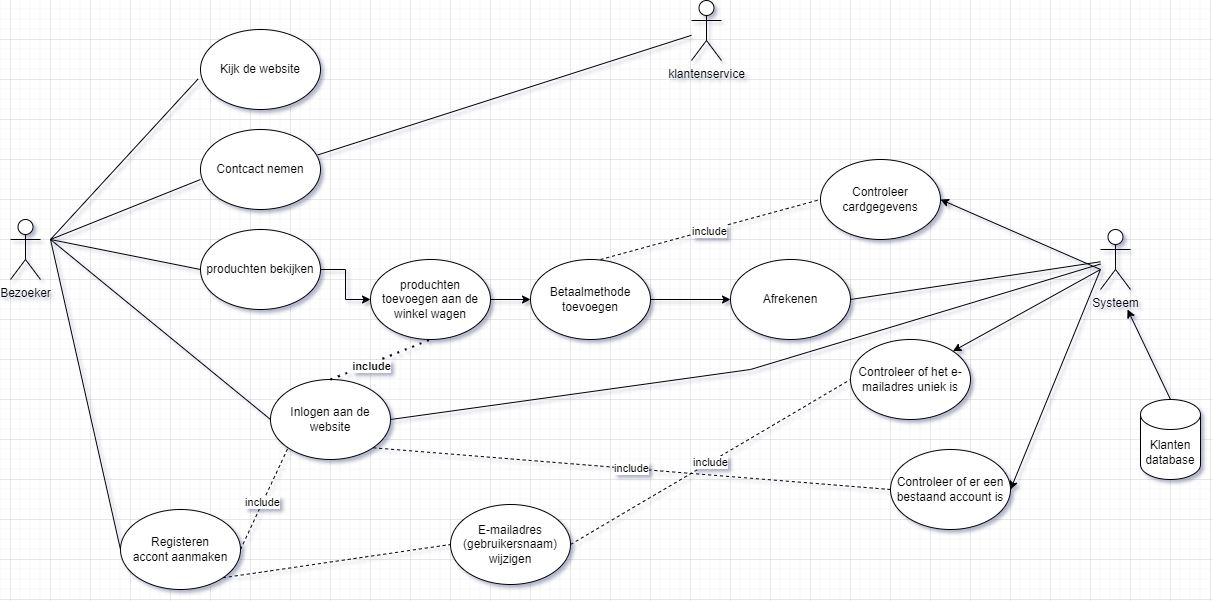

The diagram above was exported from draw.io. Its source (the exported page's mxGraphModel, read from the mxfile embedded in the PNG):
<mxGraphModel dx="1820" dy="980" grid="1" gridSize="10" guides="1" tooltips="1" connect="1" arrows="1" fold="1" page="1" pageScale="1" pageWidth="827" pageHeight="1169" math="0" shadow="0">
  <root>
    <mxCell id="0" />
    <mxCell id="1" parent="0" />
    <mxCell id="i_gG1fg5PLrcSYFD0XyF-1" value="Bezoeker" style="shape=umlActor;verticalLabelPosition=bottom;verticalAlign=top;html=1;outlineConnect=0;" parent="1" vertex="1">
      <mxGeometry x="40" y="260" width="30" height="60" as="geometry" />
    </mxCell>
    <mxCell id="i_gG1fg5PLrcSYFD0XyF-4" value="Inlogen aan de website" style="ellipse;whiteSpace=wrap;html=1;" parent="1" vertex="1">
      <mxGeometry x="300" y="420" width="120" height="80" as="geometry" />
    </mxCell>
    <mxCell id="J6HzgiwtzCdAQw_sZVLj-7" style="edgeStyle=orthogonalEdgeStyle;rounded=0;orthogonalLoop=1;jettySize=auto;html=1;entryX=0;entryY=0.5;entryDx=0;entryDy=0;" parent="1" source="J6HzgiwtzCdAQw_sZVLj-19" target="J6HzgiwtzCdAQw_sZVLj-6" edge="1">
      <mxGeometry relative="1" as="geometry" />
    </mxCell>
    <mxCell id="i_gG1fg5PLrcSYFD0XyF-5" value="produchten toevoegen aan de winkel wagen" style="ellipse;whiteSpace=wrap;html=1;" parent="1" vertex="1">
      <mxGeometry x="400" y="300" width="120" height="80" as="geometry" />
    </mxCell>
    <mxCell id="i_gG1fg5PLrcSYFD0XyF-6" value="Contcact nemen" style="ellipse;whiteSpace=wrap;html=1;" parent="1" vertex="1">
      <mxGeometry x="230" y="170" width="120" height="80" as="geometry" />
    </mxCell>
    <mxCell id="i_gG1fg5PLrcSYFD0XyF-7" value="Kijk de website" style="ellipse;whiteSpace=wrap;html=1;" parent="1" vertex="1">
      <mxGeometry x="230" y="70" width="120" height="80" as="geometry" />
    </mxCell>
    <mxCell id="i_gG1fg5PLrcSYFD0XyF-12" value="" style="endArrow=none;html=1;rounded=0;entryX=-0.02;entryY=0.618;entryDx=0;entryDy=0;entryPerimeter=0;" parent="1" target="i_gG1fg5PLrcSYFD0XyF-7" edge="1">
      <mxGeometry width="50" height="50" relative="1" as="geometry">
        <mxPoint x="80" y="280" as="sourcePoint" />
        <mxPoint x="130" y="230" as="targetPoint" />
      </mxGeometry>
    </mxCell>
    <mxCell id="i_gG1fg5PLrcSYFD0XyF-14" value="" style="endArrow=none;html=1;rounded=0;" parent="1" edge="1">
      <mxGeometry width="50" height="50" relative="1" as="geometry">
        <mxPoint x="80" y="280" as="sourcePoint" />
        <mxPoint x="230" y="220" as="targetPoint" />
      </mxGeometry>
    </mxCell>
    <mxCell id="i_gG1fg5PLrcSYFD0XyF-15" value="klantenservice" style="shape=umlActor;verticalLabelPosition=bottom;verticalAlign=top;html=1;outlineConnect=0;" parent="1" vertex="1">
      <mxGeometry x="721" y="41" width="30" height="60" as="geometry" />
    </mxCell>
    <mxCell id="i_gG1fg5PLrcSYFD0XyF-20" value="" style="endArrow=none;html=1;rounded=0;exitX=0.977;exitY=0.318;exitDx=0;exitDy=0;exitPerimeter=0;" parent="1" source="i_gG1fg5PLrcSYFD0XyF-6" target="i_gG1fg5PLrcSYFD0XyF-15" edge="1">
      <mxGeometry width="50" height="50" relative="1" as="geometry">
        <mxPoint x="360" y="210" as="sourcePoint" />
        <mxPoint x="410" y="160" as="targetPoint" />
      </mxGeometry>
    </mxCell>
    <mxCell id="J6HzgiwtzCdAQw_sZVLj-17" style="edgeStyle=orthogonalEdgeStyle;rounded=0;orthogonalLoop=1;jettySize=auto;html=1;exitX=1;exitY=0.5;exitDx=0;exitDy=0;entryX=0;entryY=0.5;entryDx=0;entryDy=0;" parent="1" source="J6HzgiwtzCdAQw_sZVLj-1" target="i_gG1fg5PLrcSYFD0XyF-5" edge="1">
      <mxGeometry relative="1" as="geometry" />
    </mxCell>
    <mxCell id="J6HzgiwtzCdAQw_sZVLj-1" value="produchten bekijken" style="ellipse;whiteSpace=wrap;html=1;" parent="1" vertex="1">
      <mxGeometry x="230" y="270" width="120" height="80" as="geometry" />
    </mxCell>
    <mxCell id="J6HzgiwtzCdAQw_sZVLj-2" value="" style="endArrow=none;html=1;rounded=0;entryX=0;entryY=0.5;entryDx=0;entryDy=0;" parent="1" target="J6HzgiwtzCdAQw_sZVLj-1" edge="1">
      <mxGeometry width="50" height="50" relative="1" as="geometry">
        <mxPoint x="80" y="280" as="sourcePoint" />
        <mxPoint x="440" y="270" as="targetPoint" />
      </mxGeometry>
    </mxCell>
    <mxCell id="J6HzgiwtzCdAQw_sZVLj-6" value="Afrekenen" style="ellipse;whiteSpace=wrap;html=1;" parent="1" vertex="1">
      <mxGeometry x="760" y="300" width="120" height="80" as="geometry" />
    </mxCell>
    <mxCell id="J6HzgiwtzCdAQw_sZVLj-8" value="" style="endArrow=none;dashed=1;html=1;dashPattern=1 3;strokeWidth=2;rounded=0;exitX=0.5;exitY=0;exitDx=0;exitDy=0;entryX=0.5;entryY=1;entryDx=0;entryDy=0;" parent="1" source="i_gG1fg5PLrcSYFD0XyF-4" target="i_gG1fg5PLrcSYFD0XyF-5" edge="1">
      <mxGeometry width="50" height="50" relative="1" as="geometry">
        <mxPoint x="390" y="320" as="sourcePoint" />
        <mxPoint x="440" y="270" as="targetPoint" />
      </mxGeometry>
    </mxCell>
    <mxCell id="J6HzgiwtzCdAQw_sZVLj-18" value="&lt;b&gt;include&lt;/b&gt;" style="edgeLabel;html=1;align=center;verticalAlign=middle;resizable=0;points=[];" parent="J6HzgiwtzCdAQw_sZVLj-8" vertex="1" connectable="0">
      <mxGeometry x="-0.2368" y="-2" relative="1" as="geometry">
        <mxPoint as="offset" />
      </mxGeometry>
    </mxCell>
    <mxCell id="J6HzgiwtzCdAQw_sZVLj-10" value="" style="endArrow=none;html=1;rounded=0;exitX=0;exitY=0.5;exitDx=0;exitDy=0;" parent="1" source="i_gG1fg5PLrcSYFD0XyF-4" edge="1">
      <mxGeometry width="50" height="50" relative="1" as="geometry">
        <mxPoint x="390" y="320" as="sourcePoint" />
        <mxPoint x="80" y="280" as="targetPoint" />
      </mxGeometry>
    </mxCell>
    <mxCell id="J6HzgiwtzCdAQw_sZVLj-20" value="Registeren&lt;div&gt;accont aanmaken&lt;/div&gt;" style="ellipse;whiteSpace=wrap;html=1;" parent="1" vertex="1">
      <mxGeometry x="150" y="550" width="120" height="80" as="geometry" />
    </mxCell>
    <mxCell id="J6HzgiwtzCdAQw_sZVLj-21" value="Controleer cardgegevens" style="ellipse;whiteSpace=wrap;html=1;" parent="1" vertex="1">
      <mxGeometry x="850" y="200" width="120" height="80" as="geometry" />
    </mxCell>
    <mxCell id="J6HzgiwtzCdAQw_sZVLj-23" value="" style="endArrow=none;html=1;rounded=0;exitX=0;exitY=0.5;exitDx=0;exitDy=0;" parent="1" source="J6HzgiwtzCdAQw_sZVLj-20" edge="1">
      <mxGeometry width="50" height="50" relative="1" as="geometry">
        <mxPoint x="350" y="480" as="sourcePoint" />
        <mxPoint x="80" y="280" as="targetPoint" />
      </mxGeometry>
    </mxCell>
    <mxCell id="J6HzgiwtzCdAQw_sZVLj-25" value="" style="endArrow=none;dashed=1;html=1;rounded=0;exitX=1;exitY=0.5;exitDx=0;exitDy=0;entryX=0;entryY=1;entryDx=0;entryDy=0;" parent="1" source="J6HzgiwtzCdAQw_sZVLj-20" target="i_gG1fg5PLrcSYFD0XyF-4" edge="1">
      <mxGeometry width="50" height="50" relative="1" as="geometry">
        <mxPoint x="350" y="480" as="sourcePoint" />
        <mxPoint x="400" y="430" as="targetPoint" />
      </mxGeometry>
    </mxCell>
    <mxCell id="J6HzgiwtzCdAQw_sZVLj-26" value="include" style="edgeLabel;html=1;align=center;verticalAlign=middle;resizable=0;points=[];" parent="J6HzgiwtzCdAQw_sZVLj-25" vertex="1" connectable="0">
      <mxGeometry x="-0.0719" y="1" relative="1" as="geometry">
        <mxPoint as="offset" />
      </mxGeometry>
    </mxCell>
    <mxCell id="J6HzgiwtzCdAQw_sZVLj-27" value="Systeem" style="shape=umlActor;verticalLabelPosition=bottom;verticalAlign=top;html=1;outlineConnect=0;" parent="1" vertex="1">
      <mxGeometry x="1130" y="270" width="30" height="60" as="geometry" />
    </mxCell>
    <mxCell id="8xhVts5LWjNMklwnsrKT-1" value="" style="endArrow=none;html=1;rounded=0;exitX=1;exitY=0.5;exitDx=0;exitDy=0;" edge="1" parent="1" source="J6HzgiwtzCdAQw_sZVLj-6" target="J6HzgiwtzCdAQw_sZVLj-27">
      <mxGeometry width="50" height="50" relative="1" as="geometry">
        <mxPoint x="980" y="330" as="sourcePoint" />
        <mxPoint x="950" y="290" as="targetPoint" />
      </mxGeometry>
    </mxCell>
    <mxCell id="8xhVts5LWjNMklwnsrKT-5" value="Controleer of het e-mailadres uniek is" style="ellipse;whiteSpace=wrap;html=1;" vertex="1" parent="1">
      <mxGeometry x="880" y="380" width="120" height="80" as="geometry" />
    </mxCell>
    <mxCell id="8xhVts5LWjNMklwnsrKT-7" value="Controleer of er een bestaand account is" style="ellipse;whiteSpace=wrap;html=1;" vertex="1" parent="1">
      <mxGeometry x="920" y="490" width="120" height="80" as="geometry" />
    </mxCell>
    <mxCell id="8xhVts5LWjNMklwnsrKT-10" value="" style="endArrow=none;html=1;rounded=0;exitX=1;exitY=0.5;exitDx=0;exitDy=0;" edge="1" parent="1" source="i_gG1fg5PLrcSYFD0XyF-4" target="J6HzgiwtzCdAQw_sZVLj-27">
      <mxGeometry width="50" height="50" relative="1" as="geometry">
        <mxPoint x="650" y="360" as="sourcePoint" />
        <mxPoint x="700" y="310" as="targetPoint" />
        <Array as="points">
          <mxPoint x="780" y="410" />
        </Array>
      </mxGeometry>
    </mxCell>
    <mxCell id="8xhVts5LWjNMklwnsrKT-12" value="" style="endArrow=classic;html=1;rounded=0;entryX=1;entryY=0;entryDx=0;entryDy=0;" edge="1" parent="1" target="8xhVts5LWjNMklwnsrKT-5">
      <mxGeometry width="50" height="50" relative="1" as="geometry">
        <mxPoint x="1130" y="310" as="sourcePoint" />
        <mxPoint x="940" y="310" as="targetPoint" />
      </mxGeometry>
    </mxCell>
    <mxCell id="8xhVts5LWjNMklwnsrKT-14" value="include" style="endArrow=none;dashed=1;html=1;rounded=0;entryX=1;entryY=1;entryDx=0;entryDy=0;exitX=0;exitY=0.5;exitDx=0;exitDy=0;" edge="1" parent="1" source="8xhVts5LWjNMklwnsrKT-7" target="i_gG1fg5PLrcSYFD0XyF-4">
      <mxGeometry width="50" height="50" relative="1" as="geometry">
        <mxPoint x="710" y="540" as="sourcePoint" />
        <mxPoint x="760" y="490" as="targetPoint" />
      </mxGeometry>
    </mxCell>
    <mxCell id="8xhVts5LWjNMklwnsrKT-15" value="" style="edgeStyle=orthogonalEdgeStyle;rounded=0;orthogonalLoop=1;jettySize=auto;html=1;entryX=0;entryY=0.5;entryDx=0;entryDy=0;" edge="1" parent="1" source="i_gG1fg5PLrcSYFD0XyF-5" target="J6HzgiwtzCdAQw_sZVLj-19">
      <mxGeometry relative="1" as="geometry">
        <mxPoint x="520" y="340" as="sourcePoint" />
        <mxPoint x="740" y="340" as="targetPoint" />
      </mxGeometry>
    </mxCell>
    <mxCell id="J6HzgiwtzCdAQw_sZVLj-19" value="Betaalmethode toevoegen" style="ellipse;whiteSpace=wrap;html=1;" parent="1" vertex="1">
      <mxGeometry x="560" y="300" width="120" height="80" as="geometry" />
    </mxCell>
    <mxCell id="8xhVts5LWjNMklwnsrKT-16" value="" style="endArrow=none;dashed=1;html=1;rounded=0;entryX=0;entryY=0.5;entryDx=0;entryDy=0;" edge="1" parent="1" target="J6HzgiwtzCdAQw_sZVLj-21">
      <mxGeometry width="50" height="50" relative="1" as="geometry">
        <mxPoint x="630" y="300" as="sourcePoint" />
        <mxPoint x="680" y="250" as="targetPoint" />
      </mxGeometry>
    </mxCell>
    <mxCell id="8xhVts5LWjNMklwnsrKT-18" value="include" style="edgeLabel;html=1;align=center;verticalAlign=middle;resizable=0;points=[];" vertex="1" connectable="0" parent="8xhVts5LWjNMklwnsrKT-16">
      <mxGeometry x="-0.0128" y="-1" relative="1" as="geometry">
        <mxPoint as="offset" />
      </mxGeometry>
    </mxCell>
    <mxCell id="8xhVts5LWjNMklwnsrKT-17" value="" style="endArrow=classic;html=1;rounded=0;entryX=1;entryY=0.5;entryDx=0;entryDy=0;" edge="1" parent="1" target="J6HzgiwtzCdAQw_sZVLj-21">
      <mxGeometry width="50" height="50" relative="1" as="geometry">
        <mxPoint x="1130" y="310" as="sourcePoint" />
        <mxPoint x="990" y="310" as="targetPoint" />
      </mxGeometry>
    </mxCell>
    <mxCell id="8xhVts5LWjNMklwnsrKT-19" value="" style="endArrow=classic;html=1;rounded=0;entryX=1;entryY=0.5;entryDx=0;entryDy=0;" edge="1" parent="1" target="8xhVts5LWjNMklwnsrKT-7">
      <mxGeometry width="50" height="50" relative="1" as="geometry">
        <mxPoint x="1130" y="310" as="sourcePoint" />
        <mxPoint x="780" y="310" as="targetPoint" />
      </mxGeometry>
    </mxCell>
    <mxCell id="8xhVts5LWjNMklwnsrKT-20" value="include" style="endArrow=none;dashed=1;html=1;rounded=0;exitX=1;exitY=0.5;exitDx=0;exitDy=0;entryX=0;entryY=0.5;entryDx=0;entryDy=0;" edge="1" parent="1" source="8xhVts5LWjNMklwnsrKT-6" target="8xhVts5LWjNMklwnsrKT-5">
      <mxGeometry width="50" height="50" relative="1" as="geometry">
        <mxPoint x="540" y="360" as="sourcePoint" />
        <mxPoint x="590" y="310" as="targetPoint" />
      </mxGeometry>
    </mxCell>
    <mxCell id="8xhVts5LWjNMklwnsrKT-22" value="" style="endArrow=none;dashed=1;html=1;rounded=0;exitX=1;exitY=1;exitDx=0;exitDy=0;entryX=0;entryY=0.5;entryDx=0;entryDy=0;" edge="1" parent="1" source="J6HzgiwtzCdAQw_sZVLj-20" target="8xhVts5LWjNMklwnsrKT-6">
      <mxGeometry width="50" height="50" relative="1" as="geometry">
        <mxPoint x="253" y="618" as="sourcePoint" />
        <mxPoint x="880" y="420" as="targetPoint" />
      </mxGeometry>
    </mxCell>
    <mxCell id="8xhVts5LWjNMklwnsrKT-6" value="E-mailadres (gebruikersnaam) wijzigen" style="ellipse;whiteSpace=wrap;html=1;" vertex="1" parent="1">
      <mxGeometry x="480" y="545" width="120" height="80" as="geometry" />
    </mxCell>
    <mxCell id="8xhVts5LWjNMklwnsrKT-23" value="Klanten database" style="shape=cylinder3;whiteSpace=wrap;html=1;boundedLbl=1;backgroundOutline=1;size=15;" vertex="1" parent="1">
      <mxGeometry x="1170" y="440" width="60" height="80" as="geometry" />
    </mxCell>
    <mxCell id="8xhVts5LWjNMklwnsrKT-25" value="" style="endArrow=classic;html=1;rounded=0;" edge="1" parent="1">
      <mxGeometry width="50" height="50" relative="1" as="geometry">
        <mxPoint x="1200" y="440" as="sourcePoint" />
        <mxPoint x="1157" y="350" as="targetPoint" />
      </mxGeometry>
    </mxCell>
  </root>
</mxGraphModel>